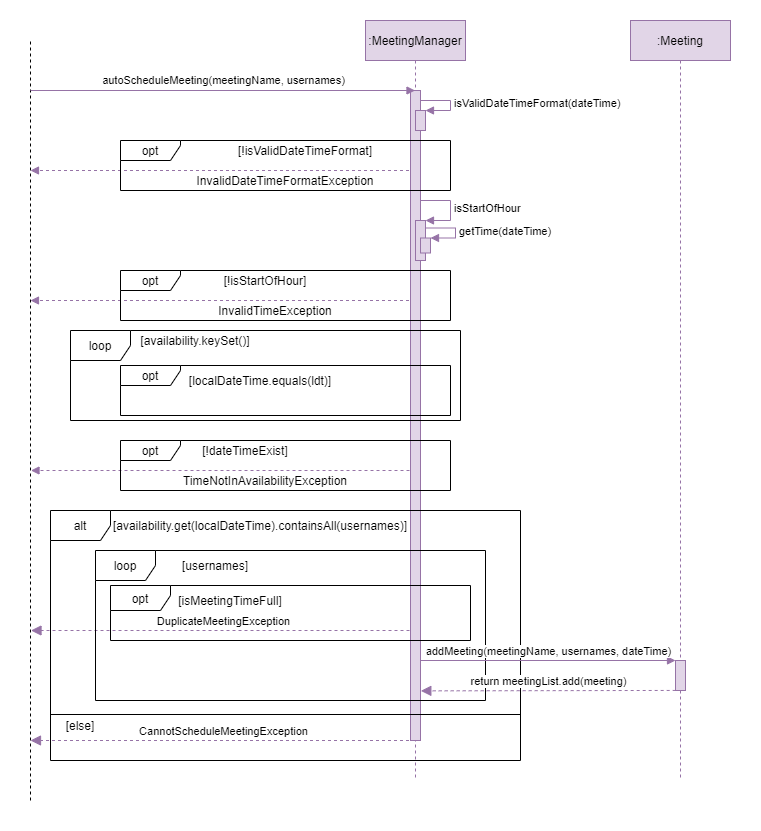

The diagram above was exported from draw.io. Its source (the exported page's mxGraphModel, read from the mxfile embedded in the PNG):
<mxGraphModel dx="1038" dy="547" grid="1" gridSize="10" guides="1" tooltips="1" connect="1" arrows="1" fold="1" page="1" pageScale="1" pageWidth="850" pageHeight="1100" math="0" shadow="0">
  <root>
    <mxCell id="0" />
    <mxCell id="1" parent="0" />
    <mxCell id="h1A2kQRRNdS7dgVGyRcS-65" value="" style="rounded=0;whiteSpace=wrap;html=1;strokeColor=none;" parent="1" vertex="1">
      <mxGeometry x="50" y="130" width="760" height="830" as="geometry" />
    </mxCell>
    <mxCell id="bIKpie71bTagpeSeKdQI-8" value="" style="endArrow=block;html=1;rounded=0;fillColor=#e1d5e7;strokeColor=#9673a6;dashed=1;endFill=1;" edge="1" parent="1">
      <mxGeometry width="50" height="50" relative="1" as="geometry">
        <mxPoint x="465" y="600" as="sourcePoint" />
        <mxPoint x="80.5" y="600" as="targetPoint" />
      </mxGeometry>
    </mxCell>
    <mxCell id="h1A2kQRRNdS7dgVGyRcS-45" value="" style="endArrow=block;html=1;rounded=0;fillColor=#e1d5e7;strokeColor=#9673a6;dashed=1;endFill=1;" parent="1" edge="1">
      <mxGeometry width="50" height="50" relative="1" as="geometry">
        <mxPoint x="464.5000000000002" y="300" as="sourcePoint" />
        <mxPoint x="80" y="300" as="targetPoint" />
      </mxGeometry>
    </mxCell>
    <mxCell id="h1A2kQRRNdS7dgVGyRcS-44" value="" style="endArrow=block;html=1;rounded=0;fillColor=#e1d5e7;strokeColor=#9673a6;dashed=1;endFill=1;" parent="1" source="h1A2kQRRNdS7dgVGyRcS-1" edge="1">
      <mxGeometry width="50" height="50" relative="1" as="geometry">
        <mxPoint x="439.5" y="450" as="sourcePoint" />
        <mxPoint x="80" y="430" as="targetPoint" />
      </mxGeometry>
    </mxCell>
    <mxCell id="h1A2kQRRNdS7dgVGyRcS-62" value="DuplicateMeetingException" style="html=1;verticalAlign=bottom;endArrow=block;dashed=1;endSize=8;rounded=0;fillColor=#e1d5e7;strokeColor=#9673a6;endFill=1;" parent="1" edge="1">
      <mxGeometry relative="1" as="geometry">
        <mxPoint x="465.0000000000002" y="760" as="sourcePoint" />
        <mxPoint x="80.5" y="760" as="targetPoint" />
      </mxGeometry>
    </mxCell>
    <mxCell id="h1A2kQRRNdS7dgVGyRcS-1" value=":MeetingManager" style="shape=umlLifeline;perimeter=lifelinePerimeter;container=1;collapsible=0;recursiveResize=0;rounded=0;shadow=0;strokeWidth=1;fillColor=#e1d5e7;strokeColor=#9673a6;" parent="1" vertex="1">
      <mxGeometry x="415" y="150" width="100" height="760" as="geometry" />
    </mxCell>
    <mxCell id="h1A2kQRRNdS7dgVGyRcS-2" value="" style="points=[];perimeter=orthogonalPerimeter;rounded=0;shadow=0;strokeWidth=1;fillColor=#e1d5e7;strokeColor=#9673a6;" parent="h1A2kQRRNdS7dgVGyRcS-1" vertex="1">
      <mxGeometry x="45" y="70" width="10" height="650" as="geometry" />
    </mxCell>
    <mxCell id="h1A2kQRRNdS7dgVGyRcS-49" value="" style="html=1;points=[];perimeter=orthogonalPerimeter;fillColor=#e1d5e7;strokeColor=#9673a6;" parent="h1A2kQRRNdS7dgVGyRcS-1" vertex="1">
      <mxGeometry x="50" y="200" width="10" height="40" as="geometry" />
    </mxCell>
    <mxCell id="h1A2kQRRNdS7dgVGyRcS-50" value="isStartOfHour" style="edgeStyle=orthogonalEdgeStyle;html=1;align=left;spacingLeft=2;endArrow=block;rounded=0;entryX=1;entryY=0;fillColor=#e1d5e7;strokeColor=#9673a6;" parent="h1A2kQRRNdS7dgVGyRcS-1" target="h1A2kQRRNdS7dgVGyRcS-49" edge="1">
      <mxGeometry relative="1" as="geometry">
        <mxPoint x="55" y="180" as="sourcePoint" />
        <Array as="points">
          <mxPoint x="55" y="180" />
          <mxPoint x="85" y="180" />
          <mxPoint x="85" y="200" />
        </Array>
      </mxGeometry>
    </mxCell>
    <mxCell id="h1A2kQRRNdS7dgVGyRcS-51" value="" style="html=1;points=[];perimeter=orthogonalPerimeter;fillColor=#e1d5e7;strokeColor=#9673a6;" parent="h1A2kQRRNdS7dgVGyRcS-1" vertex="1">
      <mxGeometry x="55" y="217.5" width="10" height="15" as="geometry" />
    </mxCell>
    <mxCell id="h1A2kQRRNdS7dgVGyRcS-52" value="getTime(dateTime)" style="edgeStyle=orthogonalEdgeStyle;html=1;align=left;spacingLeft=2;endArrow=block;rounded=0;entryX=1;entryY=0;fillColor=#e1d5e7;strokeColor=#9673a6;" parent="h1A2kQRRNdS7dgVGyRcS-1" target="h1A2kQRRNdS7dgVGyRcS-51" edge="1">
      <mxGeometry relative="1" as="geometry">
        <mxPoint x="60" y="207.5" as="sourcePoint" />
        <Array as="points">
          <mxPoint x="90" y="207.5" />
        </Array>
      </mxGeometry>
    </mxCell>
    <mxCell id="h1A2kQRRNdS7dgVGyRcS-3" value="" style="endArrow=none;dashed=1;html=1;rounded=0;" parent="1" edge="1">
      <mxGeometry width="50" height="50" relative="1" as="geometry">
        <mxPoint x="80" y="930" as="sourcePoint" />
        <mxPoint x="80" y="170" as="targetPoint" />
      </mxGeometry>
    </mxCell>
    <mxCell id="h1A2kQRRNdS7dgVGyRcS-4" value="autoScheduleMeeting(meetingName, usernames)" style="endArrow=block;html=1;rounded=0;fillColor=#e1d5e7;strokeColor=#9673a6;endFill=1;" parent="1" target="h1A2kQRRNdS7dgVGyRcS-1" edge="1">
      <mxGeometry x="0.0019" y="10" width="50" height="50" relative="1" as="geometry">
        <mxPoint x="80" y="220" as="sourcePoint" />
        <mxPoint x="260" y="240" as="targetPoint" />
        <mxPoint as="offset" />
      </mxGeometry>
    </mxCell>
    <mxCell id="h1A2kQRRNdS7dgVGyRcS-60" value="alt" style="shape=umlFrame;whiteSpace=wrap;html=1;" parent="1" vertex="1">
      <mxGeometry x="100" y="640" width="470" height="250" as="geometry" />
    </mxCell>
    <mxCell id="h1A2kQRRNdS7dgVGyRcS-5" value="loop" style="shape=umlFrame;whiteSpace=wrap;html=1;" parent="1" vertex="1">
      <mxGeometry x="145" y="680" width="390" height="150" as="geometry" />
    </mxCell>
    <mxCell id="h1A2kQRRNdS7dgVGyRcS-6" value="opt" style="shape=umlFrame;whiteSpace=wrap;html=1;width=60;height=25;" parent="1" vertex="1">
      <mxGeometry x="160" y="715" width="360" height="55" as="geometry" />
    </mxCell>
    <mxCell id="h1A2kQRRNdS7dgVGyRcS-7" value="[isMeetingTimeFull]" style="text;html=1;strokeColor=none;fillColor=none;align=center;verticalAlign=middle;whiteSpace=wrap;rounded=0;" parent="1" vertex="1">
      <mxGeometry x="210" y="715" width="140" height="30" as="geometry" />
    </mxCell>
    <mxCell id="h1A2kQRRNdS7dgVGyRcS-8" value=":Meeting" style="shape=umlLifeline;perimeter=lifelinePerimeter;whiteSpace=wrap;html=1;container=1;collapsible=0;recursiveResize=0;outlineConnect=0;fillColor=#e1d5e7;strokeColor=#9673a6;" parent="1" vertex="1">
      <mxGeometry x="680" y="150" width="100" height="760" as="geometry" />
    </mxCell>
    <mxCell id="h1A2kQRRNdS7dgVGyRcS-9" value="" style="html=1;points=[];perimeter=orthogonalPerimeter;fillColor=#e1d5e7;strokeColor=#9673a6;" parent="h1A2kQRRNdS7dgVGyRcS-8" vertex="1">
      <mxGeometry x="45" y="640" width="10" height="30" as="geometry" />
    </mxCell>
    <mxCell id="h1A2kQRRNdS7dgVGyRcS-10" value="addMeeting(meetingName, usernames, dateTime)" style="html=1;verticalAlign=bottom;endArrow=block;entryX=0;entryY=0;rounded=0;fillColor=#e1d5e7;strokeColor=#9673a6;" parent="1" target="h1A2kQRRNdS7dgVGyRcS-9" edge="1">
      <mxGeometry relative="1" as="geometry">
        <mxPoint x="470" y="790" as="sourcePoint" />
      </mxGeometry>
    </mxCell>
    <mxCell id="h1A2kQRRNdS7dgVGyRcS-11" value="return meetingList.add(meeting)" style="html=1;verticalAlign=bottom;endArrow=block;dashed=1;endSize=8;exitX=0.017;exitY=0.998;rounded=0;exitDx=0;exitDy=0;exitPerimeter=0;fillColor=#e1d5e7;strokeColor=#9673a6;entryX=1.033;entryY=0.819;entryDx=0;entryDy=0;entryPerimeter=0;endFill=1;" parent="1" source="h1A2kQRRNdS7dgVGyRcS-9" edge="1">
      <mxGeometry relative="1" as="geometry">
        <mxPoint x="470.3299999999999" y="820.3599999999999" as="targetPoint" />
      </mxGeometry>
    </mxCell>
    <mxCell id="h1A2kQRRNdS7dgVGyRcS-12" value="CannotScheduleMeetingException" style="html=1;verticalAlign=bottom;endArrow=block;dashed=1;endSize=8;rounded=0;fillColor=#e1d5e7;strokeColor=#9673a6;endFill=1;" parent="1" edge="1">
      <mxGeometry relative="1" as="geometry">
        <mxPoint x="464.5" y="870" as="sourcePoint" />
        <mxPoint x="80" y="870" as="targetPoint" />
      </mxGeometry>
    </mxCell>
    <mxCell id="h1A2kQRRNdS7dgVGyRcS-13" value="[usernames]" style="text;html=1;strokeColor=none;fillColor=none;align=center;verticalAlign=middle;whiteSpace=wrap;rounded=0;" parent="1" vertex="1">
      <mxGeometry x="210" y="680" width="110" height="30" as="geometry" />
    </mxCell>
    <mxCell id="h1A2kQRRNdS7dgVGyRcS-47" value="isValidDateTimeFormat(dateTime)" style="edgeStyle=orthogonalEdgeStyle;html=1;align=left;spacingLeft=2;endArrow=block;rounded=0;entryX=1;entryY=0;fillColor=#e1d5e7;strokeColor=#9673a6;" parent="1" target="h1A2kQRRNdS7dgVGyRcS-48" edge="1">
      <mxGeometry relative="1" as="geometry">
        <mxPoint x="470" y="230" as="sourcePoint" />
        <Array as="points">
          <mxPoint x="500" y="230" />
        </Array>
      </mxGeometry>
    </mxCell>
    <mxCell id="h1A2kQRRNdS7dgVGyRcS-53" value="opt" style="shape=umlFrame;whiteSpace=wrap;html=1;fillColor=default;width=60;height=20;" parent="1" vertex="1">
      <mxGeometry x="170" y="400" width="330" height="50" as="geometry" />
    </mxCell>
    <mxCell id="h1A2kQRRNdS7dgVGyRcS-48" value="" style="html=1;points=[];perimeter=orthogonalPerimeter;fillColor=#e1d5e7;strokeColor=#9673a6;" parent="1" vertex="1">
      <mxGeometry x="465" y="240" width="10" height="20" as="geometry" />
    </mxCell>
    <mxCell id="h1A2kQRRNdS7dgVGyRcS-54" value="[!isStartOfHour]" style="text;html=1;strokeColor=none;fillColor=none;align=center;verticalAlign=middle;whiteSpace=wrap;rounded=0;" parent="1" vertex="1">
      <mxGeometry x="240" y="400" width="150" height="20" as="geometry" />
    </mxCell>
    <mxCell id="h1A2kQRRNdS7dgVGyRcS-56" value="[!isValidDateTimeFormat]" style="text;html=1;strokeColor=none;fillColor=none;align=center;verticalAlign=middle;whiteSpace=wrap;rounded=0;" parent="1" vertex="1">
      <mxGeometry x="280" y="270" width="150" height="20" as="geometry" />
    </mxCell>
    <mxCell id="h1A2kQRRNdS7dgVGyRcS-57" value="InvalidDateTimeFormatException" style="text;html=1;strokeColor=none;fillColor=none;align=center;verticalAlign=middle;whiteSpace=wrap;rounded=0;" parent="1" vertex="1">
      <mxGeometry x="240" y="300" width="190" height="20" as="geometry" />
    </mxCell>
    <mxCell id="h1A2kQRRNdS7dgVGyRcS-58" value="InvalidTimeException" style="text;html=1;strokeColor=none;fillColor=none;align=center;verticalAlign=middle;whiteSpace=wrap;rounded=0;" parent="1" vertex="1">
      <mxGeometry x="250" y="430" width="150" height="20" as="geometry" />
    </mxCell>
    <mxCell id="h1A2kQRRNdS7dgVGyRcS-55" value="opt" style="shape=umlFrame;whiteSpace=wrap;html=1;fillColor=default;width=60;height=20;" parent="1" vertex="1">
      <mxGeometry x="170" y="270" width="330" height="50" as="geometry" />
    </mxCell>
    <mxCell id="h1A2kQRRNdS7dgVGyRcS-61" value="[availability.get(localDateTime).containsAll(usernames)]" style="text;html=1;strokeColor=none;fillColor=none;align=center;verticalAlign=middle;whiteSpace=wrap;rounded=0;" parent="1" vertex="1">
      <mxGeometry x="145" y="640" width="330" height="30" as="geometry" />
    </mxCell>
    <mxCell id="h1A2kQRRNdS7dgVGyRcS-63" value="" style="line;strokeWidth=1;fillColor=none;align=left;verticalAlign=middle;spacingTop=-1;spacingLeft=3;spacingRight=3;rotatable=0;labelPosition=right;points=[];portConstraint=eastwest;" parent="1" vertex="1">
      <mxGeometry x="100" y="840" width="470" height="8" as="geometry" />
    </mxCell>
    <mxCell id="h1A2kQRRNdS7dgVGyRcS-64" value="[else]" style="text;html=1;strokeColor=none;fillColor=none;align=center;verticalAlign=middle;whiteSpace=wrap;rounded=0;" parent="1" vertex="1">
      <mxGeometry x="90" y="840" width="80" height="30" as="geometry" />
    </mxCell>
    <mxCell id="bIKpie71bTagpeSeKdQI-2" value="loop" style="shape=umlFrame;whiteSpace=wrap;html=1;" vertex="1" parent="1">
      <mxGeometry x="120" y="460" width="390" height="90" as="geometry" />
    </mxCell>
    <mxCell id="bIKpie71bTagpeSeKdQI-3" value="opt" style="shape=umlFrame;whiteSpace=wrap;html=1;fillColor=default;width=60;height=20;" vertex="1" parent="1">
      <mxGeometry x="170" y="495" width="330" height="50" as="geometry" />
    </mxCell>
    <mxCell id="bIKpie71bTagpeSeKdQI-4" value="[availability.keySet()]" style="text;html=1;strokeColor=none;fillColor=none;align=center;verticalAlign=middle;whiteSpace=wrap;rounded=0;" vertex="1" parent="1">
      <mxGeometry x="170" y="460" width="150" height="20" as="geometry" />
    </mxCell>
    <mxCell id="bIKpie71bTagpeSeKdQI-5" value="opt" style="shape=umlFrame;whiteSpace=wrap;html=1;fillColor=default;width=60;height=20;" vertex="1" parent="1">
      <mxGeometry x="170" y="570" width="330" height="50" as="geometry" />
    </mxCell>
    <mxCell id="bIKpie71bTagpeSeKdQI-6" value="[localDateTime.equals(ldt)]" style="text;html=1;strokeColor=none;fillColor=none;align=center;verticalAlign=middle;whiteSpace=wrap;rounded=0;" vertex="1" parent="1">
      <mxGeometry x="235" y="500" width="150" height="20" as="geometry" />
    </mxCell>
    <mxCell id="bIKpie71bTagpeSeKdQI-7" value="[!dateTimeExist]" style="text;html=1;strokeColor=none;fillColor=none;align=center;verticalAlign=middle;whiteSpace=wrap;rounded=0;" vertex="1" parent="1">
      <mxGeometry x="220" y="570" width="150" height="20" as="geometry" />
    </mxCell>
    <mxCell id="bIKpie71bTagpeSeKdQI-9" value="TimeNotInAvailabilityException" style="text;html=1;strokeColor=none;fillColor=none;align=center;verticalAlign=middle;whiteSpace=wrap;rounded=0;" vertex="1" parent="1">
      <mxGeometry x="240" y="600" width="150" height="20" as="geometry" />
    </mxCell>
  </root>
</mxGraphModel>